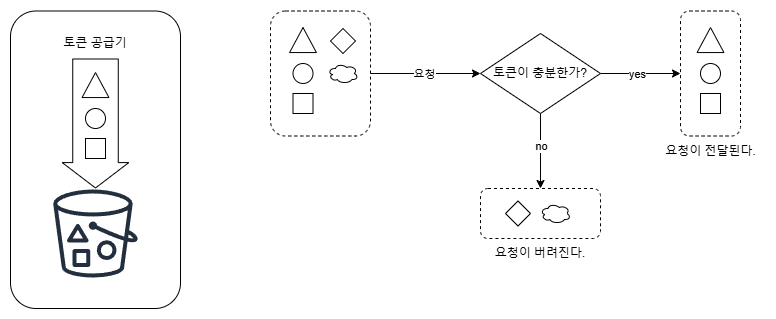

The diagram above was exported from draw.io. Its source (the exported page's mxGraphModel, read from the mxfile embedded in the PNG):
<mxGraphModel dx="1434" dy="772" grid="1" gridSize="10" guides="1" tooltips="1" connect="1" arrows="1" fold="1" page="1" pageScale="1" pageWidth="827" pageHeight="1169" math="0" shadow="0">
  <root>
    <mxCell id="0" />
    <mxCell id="1" parent="0" />
    <mxCell id="2sdsEO5oHU289zQeSCOC-1" value="" style="rounded=1;whiteSpace=wrap;html=1;" vertex="1" parent="1">
      <mxGeometry x="30" y="12.5" width="170" height="297.5" as="geometry" />
    </mxCell>
    <mxCell id="2sdsEO5oHU289zQeSCOC-2" value="" style="ellipse;whiteSpace=wrap;html=1;" vertex="1" parent="1">
      <mxGeometry x="105" y="110" width="20" height="20" as="geometry" />
    </mxCell>
    <mxCell id="2sdsEO5oHU289zQeSCOC-3" value="" style="rounded=0;whiteSpace=wrap;html=1;" vertex="1" parent="1">
      <mxGeometry x="105" y="140" width="20" height="20" as="geometry" />
    </mxCell>
    <mxCell id="2sdsEO5oHU289zQeSCOC-4" value="토큰 공급기" style="text;html=1;align=center;verticalAlign=middle;whiteSpace=wrap;rounded=0;" vertex="1" parent="1">
      <mxGeometry x="80" y="30" width="70" height="30" as="geometry" />
    </mxCell>
    <mxCell id="2sdsEO5oHU289zQeSCOC-5" value="" style="sketch=0;outlineConnect=0;fontColor=#232F3E;gradientColor=none;strokeColor=#232F3E;fillColor=#ffffff;dashed=0;verticalLabelPosition=bottom;verticalAlign=top;align=center;html=1;fontSize=12;fontStyle=0;aspect=fixed;shape=mxgraph.aws4.resourceIcon;resIcon=mxgraph.aws4.bucket_with_objects;" vertex="1" parent="1">
      <mxGeometry x="60" y="180" width="110" height="110" as="geometry" />
    </mxCell>
    <mxCell id="2sdsEO5oHU289zQeSCOC-6" value="" style="shape=flexArrow;endArrow=classic;html=1;rounded=0;width=45.51724137931035;endSize=8.13793103448276;" edge="1" parent="1">
      <mxGeometry width="50" height="50" relative="1" as="geometry">
        <mxPoint x="115" y="60" as="sourcePoint" />
        <mxPoint x="115" y="189.9999999999999" as="targetPoint" />
      </mxGeometry>
    </mxCell>
    <mxCell id="2sdsEO5oHU289zQeSCOC-7" value="" style="triangle;whiteSpace=wrap;html=1;rotation=-90;" vertex="1" parent="1">
      <mxGeometry x="102.5" y="73.12" width="25" height="26.88" as="geometry" />
    </mxCell>
    <mxCell id="2sdsEO5oHU289zQeSCOC-8" value="" style="edgeStyle=orthogonalEdgeStyle;rounded=0;orthogonalLoop=1;jettySize=auto;html=1;entryX=0;entryY=0.5;entryDx=0;entryDy=0;" edge="1" parent="1" source="2sdsEO5oHU289zQeSCOC-12" target="2sdsEO5oHU289zQeSCOC-13">
      <mxGeometry relative="1" as="geometry">
        <mxPoint x="759.9999999999998" y="74.99999999999989" as="targetPoint" />
      </mxGeometry>
    </mxCell>
    <mxCell id="2sdsEO5oHU289zQeSCOC-9" value="yes" style="edgeLabel;html=1;align=center;verticalAlign=middle;resizable=0;points=[];" vertex="1" connectable="0" parent="2sdsEO5oHU289zQeSCOC-8">
      <mxGeometry x="0.0374" y="1" relative="1" as="geometry">
        <mxPoint x="-5" y="1" as="offset" />
      </mxGeometry>
    </mxCell>
    <mxCell id="2sdsEO5oHU289zQeSCOC-10" value="" style="edgeStyle=orthogonalEdgeStyle;rounded=0;orthogonalLoop=1;jettySize=auto;html=1;" edge="1" parent="1" source="2sdsEO5oHU289zQeSCOC-12" target="2sdsEO5oHU289zQeSCOC-25">
      <mxGeometry relative="1" as="geometry" />
    </mxCell>
    <mxCell id="2sdsEO5oHU289zQeSCOC-11" value="no" style="edgeLabel;html=1;align=center;verticalAlign=middle;resizable=0;points=[];" vertex="1" connectable="0" parent="2sdsEO5oHU289zQeSCOC-10">
      <mxGeometry x="-0.1384" relative="1" as="geometry">
        <mxPoint as="offset" />
      </mxGeometry>
    </mxCell>
    <mxCell id="2sdsEO5oHU289zQeSCOC-12" value="토큰이 충분한가?" style="rhombus;whiteSpace=wrap;html=1;" vertex="1" parent="1">
      <mxGeometry x="500" y="35" width="120" height="80" as="geometry" />
    </mxCell>
    <mxCell id="2sdsEO5oHU289zQeSCOC-13" value="" style="rounded=1;whiteSpace=wrap;html=1;dashed=1;" vertex="1" parent="1">
      <mxGeometry x="700" y="12.500000000000002" width="60" height="125" as="geometry" />
    </mxCell>
    <mxCell id="2sdsEO5oHU289zQeSCOC-14" value="" style="ellipse;whiteSpace=wrap;html=1;" vertex="1" parent="1">
      <mxGeometry x="720" y="65" width="20" height="20" as="geometry" />
    </mxCell>
    <mxCell id="2sdsEO5oHU289zQeSCOC-15" value="" style="rounded=0;whiteSpace=wrap;html=1;" vertex="1" parent="1">
      <mxGeometry x="720" y="95" width="20" height="20" as="geometry" />
    </mxCell>
    <mxCell id="2sdsEO5oHU289zQeSCOC-16" value="" style="triangle;whiteSpace=wrap;html=1;rotation=-90;" vertex="1" parent="1">
      <mxGeometry x="717.5" y="28.120000000000005" width="25" height="26.88" as="geometry" />
    </mxCell>
    <mxCell id="2sdsEO5oHU289zQeSCOC-17" value="" style="edgeStyle=orthogonalEdgeStyle;rounded=0;orthogonalLoop=1;jettySize=auto;html=1;" edge="1" parent="1" source="2sdsEO5oHU289zQeSCOC-19" target="2sdsEO5oHU289zQeSCOC-12">
      <mxGeometry relative="1" as="geometry" />
    </mxCell>
    <mxCell id="2sdsEO5oHU289zQeSCOC-18" value="요청" style="edgeLabel;html=1;align=center;verticalAlign=middle;resizable=0;points=[];" vertex="1" connectable="0" parent="2sdsEO5oHU289zQeSCOC-17">
      <mxGeometry x="-0.2044" y="2" relative="1" as="geometry">
        <mxPoint x="9" y="2" as="offset" />
      </mxGeometry>
    </mxCell>
    <mxCell id="2sdsEO5oHU289zQeSCOC-19" value="" style="rounded=1;whiteSpace=wrap;html=1;dashed=1;" vertex="1" parent="1">
      <mxGeometry x="290" y="12.5" width="100" height="125" as="geometry" />
    </mxCell>
    <mxCell id="2sdsEO5oHU289zQeSCOC-20" value="" style="ellipse;whiteSpace=wrap;html=1;" vertex="1" parent="1">
      <mxGeometry x="312.5" y="65" width="20" height="20" as="geometry" />
    </mxCell>
    <mxCell id="2sdsEO5oHU289zQeSCOC-21" value="" style="rounded=0;whiteSpace=wrap;html=1;" vertex="1" parent="1">
      <mxGeometry x="312.5" y="95" width="20" height="20" as="geometry" />
    </mxCell>
    <mxCell id="2sdsEO5oHU289zQeSCOC-22" value="" style="triangle;whiteSpace=wrap;html=1;rotation=-90;" vertex="1" parent="1">
      <mxGeometry x="310" y="28.120000000000005" width="25" height="26.88" as="geometry" />
    </mxCell>
    <mxCell id="2sdsEO5oHU289zQeSCOC-23" value="" style="rhombus;whiteSpace=wrap;html=1;" vertex="1" parent="1">
      <mxGeometry x="350" y="30" width="25" height="25" as="geometry" />
    </mxCell>
    <mxCell id="2sdsEO5oHU289zQeSCOC-24" value="" style="ellipse;shape=cloud;whiteSpace=wrap;html=1;" vertex="1" parent="1">
      <mxGeometry x="347.5" y="65" width="30" height="20" as="geometry" />
    </mxCell>
    <mxCell id="2sdsEO5oHU289zQeSCOC-25" value="" style="rounded=1;whiteSpace=wrap;html=1;dashed=1;" vertex="1" parent="1">
      <mxGeometry x="500" y="190" width="120" height="50" as="geometry" />
    </mxCell>
    <mxCell id="2sdsEO5oHU289zQeSCOC-26" value="" style="rhombus;whiteSpace=wrap;html=1;" vertex="1" parent="1">
      <mxGeometry x="525" y="202.5" width="25" height="25" as="geometry" />
    </mxCell>
    <mxCell id="2sdsEO5oHU289zQeSCOC-27" value="" style="ellipse;shape=cloud;whiteSpace=wrap;html=1;" vertex="1" parent="1">
      <mxGeometry x="560" y="205" width="30" height="20" as="geometry" />
    </mxCell>
    <mxCell id="2sdsEO5oHU289zQeSCOC-28" value="요청이 버려진다." style="text;html=1;align=center;verticalAlign=middle;whiteSpace=wrap;rounded=0;" vertex="1" parent="1">
      <mxGeometry x="500" y="240" width="120" height="30" as="geometry" />
    </mxCell>
    <mxCell id="2sdsEO5oHU289zQeSCOC-29" value="요청이 전달된다." style="text;html=1;align=center;verticalAlign=middle;resizable=0;points=[];autosize=1;strokeColor=none;fillColor=none;" vertex="1" parent="1">
      <mxGeometry x="675" y="137.5" width="110" height="30" as="geometry" />
    </mxCell>
  </root>
</mxGraphModel>